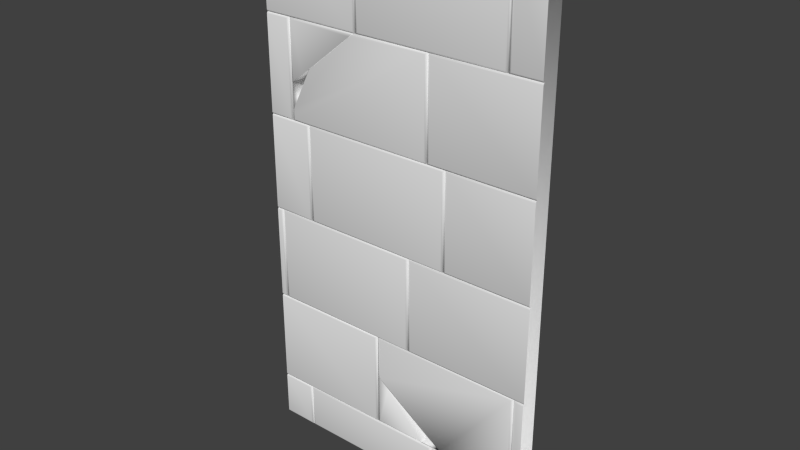 # Source: Mauer_St_ck_1.8.blend  (saved by Blender 2.70.0; exported with 4.5.12 LTS)
import bpy
from mathutils import Matrix  # noqa: F401  (used for matrix-valued properties, if any)

bpy.ops.wm.read_factory_settings(use_empty=True)
scene = bpy.context.scene
scene.name = 'Scene'

# ---- collections
col_collection_1 = bpy.data.collections.new('Collection 1'); scene.collection.children.link(col_collection_1)

# ---- world
world_world = bpy.data.worlds.new('World'); scene.world = world_world
world_world.color = (0.05088, 0.05088, 0.05088)
world_world.use_sun_shadow = False
world_world.sun_shadow_jitter_overblur = 0.0
world_world.cycles.sampling_method = 'MANUAL'
world_world.cycles.sample_map_resolution = 256

# ---- meshes
me_mauer_st_ck_1_8 = bpy.data.meshes.new('Mauer_Stück_1.8')
me_mauer_st_ck_1_8.from_pydata([(-1.109, 3.294, -0.3497), (-0.694, 3.832, 0.1337), (-0.6605, 3.876, 0.1337), (-0.6414, 3.901, 0.1214), (-0.632, 3.913, 0.09652), (-0.6323, 3.913, -0.3497), (-1.321, 3.017, -0.3497), (-1.321, 3.017, 0.1337), (-1.425, 2.688, -0.3497), (-1.601, 2.123, 0.1214), (-1.576, 2.202, 0.1337), (-1.613, 2.085, -0.3497), (-1.613, 2.084, 0.09652), (0.35, 1.95, 0.1337), (0.35, 3.876, 0.1337), (-1.576, 1.95, 0.1337), (-1.601, 1.925, 0.1214), (0.3748, 1.925, 0.1214), (0.3748, 3.901, 0.1214), (-1.613, 1.913, 0.09652), (0.3871, 1.913, 0.09652), (0.3871, 3.913, 0.09652), (-1.325, 3.023, -0.3497), (-1.324, 3.025, 0.1337), (-1.429, 2.895, 0.1337), (-1.613, 2.666, -0.304), (-1.613, 2.666, -0.3497), (-1.111, 3.301, -0.3497), (-0.6998, 3.836, 0.1337), (-1.576, 2.713, 0.1337), (-1.601, 2.682, 0.1214), (-1.613, 2.667, 0.09652), (-0.6411, 3.913, -0.3497), (-0.6404, 3.913, 0.09652), (-0.6499, 3.901, 0.1214), (-0.6689, 3.876, 0.1337), (-1.576, 3.876, 0.1337), (-1.601, 3.901, 0.1214), (-1.613, 3.913, 0.09652), (-1.956, -5.055, -0.3552), (1.794, -5.055, -0.3552), (-1.956, 5.913, -0.3552), (1.794, 5.913, -0.3552), (-1.529, -4.124, 0.1337), (-1.504, -4.099, 0.1214), (-1.529, -5.017, 0.1337), (-1.504, -5.041, 0.1214), (-1.492, -5.054, 0.09652), (-1.455, -5.017, 0.1337), (-1.48, -5.041, 0.1214), (-1.492, -4.087, 0.09652), (-1.455, -4.124, 0.1337), (-1.48, -4.099, 0.1214), (0.471, -4.124, 0.1337), (0.4958, -4.099, 0.1214), (0.471, -5.017, 0.1337), (0.4958, -5.041, 0.1214), (1.794, -4.087, 0.09652), (1.794, -4.074, 0.1214), (0.5081, -5.054, 0.09652), (0.5453, -5.017, 0.1337), (0.5205, -5.041, 0.1214), (0.5081, -4.087, 0.09652), (0.5453, -4.124, 0.1337), (0.5205, -4.099, 0.1214), (1.793, -4.049, 0.1337), (1.794, -2.087, 0.09652), (1.794, -2.099, 0.1214), (1.793, -2.124, 0.1337), (-0.3797, -2.124, 0.1337), (-0.3549, -2.099, 0.1214), (-0.3797, -4.049, 0.1337), (-0.3549, -4.074, 0.1214), (-0.3426, -4.087, 0.09652), (-0.3426, -2.087, 0.09652), (1.657, -2.087, 0.09652), (1.657, -4.087, 0.09652), (1.801, -2.087, 0.09652), (1.801, -2.074, 0.1214), (1.695, -4.049, 0.1337), (1.67, -4.074, 0.1214), (1.695, -2.124, 0.1337), (1.67, -2.099, 0.1214), (1.801, -2.049, 0.1337), (1.801, -0.0865, 0.09652), (1.801, -0.09882, 0.1214), (1.801, -0.1237, 0.1337), (-1.826, -2.049, 0.1337), (-1.851, -2.074, 0.1214), (-1.826, -0.1237, 0.1337), (-1.851, -0.09882, 0.1214), (0.09985, -0.1237, 0.1337), (0.1247, -0.09882, 0.1214), (0.09985, -2.049, 0.1337), (0.1247, -2.074, 0.1214), (1.796, -0.0865, 0.09652), (1.796, -0.07418, 0.1214), (0.137, -2.087, 0.09652), (0.1741, -2.049, 0.1337), (0.1493, -2.074, 0.1214), (0.137, -0.0865, 0.09652), (0.1741, -0.1237, 0.1337), (0.1493, -0.09882, 0.1214), (1.796, -0.04935, 0.1337), (1.796, 1.913, 0.09652), (1.796, 1.901, 0.1214), (1.796, 1.876, 0.1337), (-1.956, -4.087, 0.09652), (-1.956, -4.074, 0.1214), (-1.956, -4.049, 0.1337), (-1.956, -2.087, 0.09652), (-1.956, -2.099, 0.1214), (-1.956, -2.124, 0.1337), (-1.863, -0.0865, 0.09652), (-1.9, -0.1237, 0.1337), (-1.875, -0.09882, 0.1214), (-1.863, -2.087, 0.09652), (-1.9, -2.049, 0.1337), (-1.875, -2.074, 0.1214), (-1.956, -2.087, 0.09652), (-1.956, -2.074, 0.1214), (-1.956, -2.049, 0.1337), (-1.956, -0.0865, 0.09652), (-1.956, -0.09882, 0.1214), (-1.363, 1.913, 0.09652), (-1.4, 1.876, 0.1337), (-1.375, 1.901, 0.1214), (-1.363, -0.0865, 0.09652), (-1.4, -0.04935, 0.1337), (-1.375, -0.07418, 0.1214), (1.8, 1.913, 0.09652), (1.8, 1.926, 0.1214), (0.6741, -0.04935, 0.1337), (0.6493, -0.07418, 0.1214), (0.637, 1.913, 0.09652), (0.6741, 1.876, 0.1337), (0.6493, 1.901, 0.1214), (1.8, 1.951, 0.1337), (1.8, 3.913, 0.09652), (1.8, 3.901, 0.1214), (1.8, 3.876, 0.1337), (-1.326, -0.04935, 0.1337), (-1.351, -0.07418, 0.1214), (-1.326, 1.876, 0.1337), (-1.351, 1.901, 0.1214), (0.5998, 1.876, 0.1337), (0.6247, 1.901, 0.1214), (0.637, -0.0865, 0.09652), (0.5998, -0.04935, 0.1337), (0.6247, -0.07418, 0.1214), (-1.65, 3.876, 0.1337), (-1.625, 3.901, 0.1214), (-1.65, 1.951, 0.1337), (-1.625, 1.926, 0.1214), (-1.613, 1.913, 0.09652), (-1.613, 3.913, 0.09652), (0.387, 3.913, 0.09652), (0.387, 1.913, 0.09652), (1.797, 3.913, 0.09652), (1.797, 3.926, 0.1214), (0.4241, 1.951, 0.1337), (0.3993, 1.926, 0.1214), (0.4241, 3.876, 0.1337), (0.3993, 3.901, 0.1214), (1.797, 3.951, 0.1337), (1.797, 5.913, 0.09652), (1.797, 5.901, 0.1214), (1.797, 5.876, 0.1337), (1.424, 3.951, 0.1337), (1.399, 3.926, 0.1214), (1.424, 5.876, 0.1337), (1.399, 5.901, 0.1214), (-0.613, 3.913, 0.09652), (-0.5759, 3.951, 0.1337), (-0.6007, 3.926, 0.1214), (-0.613, 5.913, 0.09652), (-0.5759, 5.876, 0.1337), (-0.6007, 5.901, 0.1214), (1.387, 5.913, 0.09652), (1.35, 5.876, 0.1337), (1.375, 5.901, 0.1214), (1.387, 3.913, 0.09652), (1.35, 3.951, 0.1337), (1.375, 3.926, 0.1214), (-1.955, 3.913, 0.09652), (-1.956, 3.951, 0.1337), (-1.955, 3.926, 0.1214), (-1.956, 5.913, 0.09652), (-1.956, 5.876, 0.1337), (-1.956, 5.901, 0.1214), (-0.6502, 5.876, 0.1337), (-0.6253, 5.901, 0.1214), (-0.6502, 3.951, 0.1337), (-0.6253, 3.926, 0.1214), (-1.958, 3.876, 0.1337), (-1.957, 3.901, 0.1214), (-1.957, 3.913, 0.09652), (-1.958, 1.951, 0.1337), (-1.957, 1.926, 0.1214), (-1.957, 1.913, 0.09652), (-1.956, 1.876, 0.1337), (-1.96, 1.901, 0.1214), (-1.955, 1.913, 0.09652), (-1.956, -0.04935, 0.1337), (-1.96, -0.07418, 0.1214), (-1.955, -0.0865, 0.09652), (-1.956, -4.124, 0.1337), (-1.956, -4.099, 0.1214), (-1.956, -5.017, 0.1337), (-1.956, -5.041, 0.1214), (-1.956, -5.054, 0.09652), (-1.956, -0.1237, 0.1337), (1.794, -4.124, 0.1337), (1.795, -4.099, 0.1214), (1.794, -4.087, 0.09652), (1.795, -5.017, 0.1337), (1.795, -5.041, 0.1214), (1.794, -5.054, 0.09652), (-0.2553, -3.093, 0.1232), (0.6757, -4.086, -0.3474), (0.6757, -4.086, 0.08609), (0.6642, -4.074, 0.1109), (0.6409, -4.049, 0.1232), (-0.305, -3.013, 0.1232), (-0.3298, -2.973, 0.1109), (-0.3421, -2.953, 0.08609), (-0.305, -2.124, 0.1232), (1.621, -4.049, 0.1232), (1.621, -2.124, 0.1232), (1.646, -2.099, 0.1109), (-0.3298, -2.099, 0.1109), (1.646, -4.074, 0.1109), (1.658, -2.086, 0.08609), (-0.3421, -2.086, 0.08609), (1.658, -4.086, 0.08609), (-0.2541, -3.091, 0.1232), (-0.181, -3.211, 0.1232), (0.3538, -4.086, -0.3474), (-0.2752, -3.057, 0.1232), (0.3311, -4.049, 0.1232), (0.3463, -4.074, 0.1109), (0.3538, -4.086, 0.08609), (-0.3421, -2.95, 0.08609), (-0.3298, -2.97, 0.1109), (-0.305, -3.01, 0.1232), (-0.305, -4.049, 0.1232), (-0.3298, -4.074, 0.1109), (-0.3421, -4.086, 0.08609), (-0.2553, -3.093, -0.3449), (0.6409, -4.049, -0.3449), (-0.2541, -3.091, -0.3449), (-0.181, -3.211, -0.3449), (0.3311, -4.049, -0.3449)], [(75, 74)], [(0, 1, 2, 3, 4, 5), (6, 7, 1, 0), (13, 14, 2, 1, 7, 10, 15), (13, 15, 16, 17), (14, 13, 17, 18), (2, 14, 18, 3), (9, 16, 15, 10), (17, 16, 19, 20), (18, 17, 20, 21), (3, 18, 21, 4), (7, 6, 8, 12, 9, 10), (12, 8, 11), (16, 9, 12, 19), (22, 23, 24, 25, 26), (23, 22, 27, 28), (25, 24, 29, 30, 31), (28, 27, 32, 33, 34, 35), (35, 36, 29, 24, 23, 28), (34, 37, 36, 35), (29, 36, 37, 30), (33, 38, 37, 34), (30, 37, 38, 31), (39, 40, 42, 41), (206, 43, 44, 207), (43, 45, 46, 44), (55, 53, 51, 48), (48, 51, 52, 49), (49, 52, 50, 47), (51, 53, 54, 52), (53, 55, 56, 54), (55, 48, 49, 56), (215, 212, 63, 60), (60, 63, 64, 61), (61, 64, 62, 59), (81, 68, 67, 82), (136, 105, 104, 134), (215, 60, 61, 216), (216, 61, 59, 217), (112, 69, 70, 111), (69, 71, 72, 70), (65, 68, 81, 79), (79, 81, 82, 80), (101, 86, 85, 102), (65, 79, 80, 58), (93, 91, 89, 87), (87, 89, 90, 88), (89, 91, 92, 90), (91, 93, 94, 92), (93, 87, 88, 94), (83, 86, 101, 98), (98, 101, 102, 99), (99, 102, 100, 97), (135, 106, 105, 136), (83, 98, 99, 78), (78, 99, 97, 77), (71, 109, 108, 72), (123, 115, 113, 122), (114, 117, 118, 115), (115, 118, 116, 113), (117, 121, 120, 118), (200, 125, 126, 201), (201, 126, 124, 202), (125, 128, 129, 126), (126, 129, 127, 124), (118, 120, 119, 116), (103, 106, 135, 132), (132, 135, 136, 133), (162, 140, 139, 163), (103, 132, 133, 96), (148, 145, 143, 141), (141, 143, 144, 142), (143, 145, 146, 144), (145, 148, 149, 146), (148, 141, 142, 149), (194, 150, 151, 195), (150, 152, 153, 151), (137, 140, 162, 160), (160, 162, 163, 161), (170, 167, 166, 171), (137, 160, 161, 131), (164, 167, 170, 168), (168, 170, 171, 169), (164, 168, 169, 159), (182, 179, 176, 173), (173, 176, 177, 174), (174, 177, 175, 172), (176, 179, 180, 177), (177, 180, 178, 175), (179, 182, 183, 180), (180, 183, 181, 178), (182, 173, 174, 183), (183, 174, 172, 181), (192, 190, 188, 185), (188, 190, 191, 189), (190, 192, 193, 191), (192, 185, 186, 193), (152, 150, 194, 197), (152, 197, 198, 153), (128, 125, 200, 203), (71, 69, 112, 109), (128, 203, 204, 129), (129, 204, 205, 127), (45, 43, 206, 208), (45, 208, 209, 46), (114, 115, 123, 211), (114, 211, 121, 117), (63, 212, 213, 64), (64, 213, 214, 62), (102, 85, 84, 100), (207, 44, 50, 107), (44, 46, 47, 50), (52, 54, 62, 50), (54, 56, 59, 62), (56, 49, 47, 59), (111, 70, 74, 110), (70, 72, 73, 74), (80, 82, 75, 76), (163, 139, 138, 156), (58, 80, 76, 57), (88, 90, 113, 116), (90, 92, 100, 113), (92, 94, 97, 100), (94, 88, 116, 97), (171, 166, 165, 178), (72, 108, 107, 73), (133, 136, 134, 147), (96, 133, 147, 95), (142, 144, 124, 127), (144, 146, 134, 124), (146, 149, 147, 134), (149, 142, 127, 147), (195, 151, 155, 196), (151, 153, 154, 155), (161, 163, 156, 157), (131, 161, 157, 130), (169, 171, 178, 181), (159, 169, 181, 158), (189, 191, 175, 187), (191, 193, 172, 175), (193, 186, 184, 172), (153, 198, 199, 154), (46, 209, 210, 47), (82, 67, 66, 75), (226, 223, 218, 222, 227, 228), (226, 228, 229, 230), (223, 226, 230, 224), (221, 231, 227, 222), (228, 227, 231, 229), (230, 229, 232, 233), (224, 230, 233, 225), (220, 234, 231, 221), (229, 231, 234, 232), (220, 219, 237, 241), (244, 245, 239, 236, 235, 238), (243, 246, 245, 244), (239, 245, 246, 240), (242, 247, 246, 243), (240, 246, 247, 241), (235, 218, 248, 250), (235, 236, 251, 250), (236, 239, 252, 251), (222, 218, 248, 249), (221, 222, 249, 219, 220), (240, 241, 237, 252, 239), (12, 11, 26, 25, 31), (40, 39, 210, 47, 59, 217), (41, 42, 165, 178, 175, 187)])
me_mauer_st_ck_1_8.polygons.foreach_set('use_smooth', [True] * 167)
me_mauer_st_ck_1_8.use_remesh_preserve_volume = False
me_mauer_st_ck_1_8.use_remesh_preserve_attributes = False
me_mauer_st_ck_1_8.use_mirror_vertex_groups = False
me_mauer_st_ck_1_8.update()

# ---- objects
ob_mauer_st_ck_1_8 = bpy.data.objects.new('Mauer_Stück_1.8', me_mauer_st_ck_1_8)

# ---- transforms, parenting, visibility, modifiers, constraints
ob_mauer_st_ck_1_8.location = (0.03237, -0.03615, 1.271)
ob_mauer_st_ck_1_8.rotation_euler = (1.571, 2.22e-16, 2.22e-16)
ob_mauer_st_ck_1_8.scale = (0.4, 0.25, 0.2)
ob_mauer_st_ck_1_8.lineart.crease_threshold = 0.0
_m = ob_mauer_st_ck_1_8.modifiers.new('Array', 'ARRAY')
_m.count = 1
_m.constant_offset_displace = (0.0, 0.0, 0.0)
_m.relative_offset_displace = (0.99, 0.0, 0.0)

# ---- collection membership
col_collection_1.objects.link(ob_mauer_st_ck_1_8)

# ---- scene / render settings (as saved in the file)
scene.frame_start = 1; scene.frame_end = 250; scene.frame_set(1)
scene.render.engine = 'BLENDER_EEVEE_NEXT'
scene.render.resolution_percentage = 50
scene.render.dither_intensity = 0.0
scene.cycles.use_denoising = False
scene.cycles.samples = 10
scene.cycles.sampling_pattern = 'TABULATED_SOBOL'
scene.cycles.light_sampling_threshold = 0.0
scene.cycles.use_adaptive_sampling = False
scene.cycles.use_light_tree = False
scene.cycles.blur_glossy = 0.0
scene.cycles.volume_bounces = 1
scene.cycles.pixel_filter_type = 'GAUSSIAN'
scene.cycles.sample_clamp_indirect = 0.0
scene.view_settings.view_transform = 'Standard'
bpy.context.view_layer.update()

# ---- added for rendering (the .blend has no active camera and no usable light): camera, sun
cam_auto = bpy.data.cameras.new('AutoCamera')
cam_auto.lens = 50.0
cam_auto.sensor_width = 36.0
cam_auto.clip_end = 1000.0
ob_auto_camera = bpy.data.objects.new('AutoCamera', cam_auto)
scene.collection.objects.link(ob_auto_camera)
ob_auto_camera.location = (2.89583, -3.4884, 3.69458)
ob_auto_camera.rotation_euler = (1.09748, -7.21219e-08, 0.694738)
scene.camera = ob_auto_camera
light_auto_sun = bpy.data.lights.new('AutoSun', 'SUN')
light_auto_sun.energy = 3.0
light_auto_sun.angle = 0.0523599
ob_auto_sun = bpy.data.objects.new('AutoSun', light_auto_sun)
scene.collection.objects.link(ob_auto_sun)
ob_auto_sun.rotation_euler = (0.872665, 0.174533, 0.523599)
bpy.context.view_layer.update()
